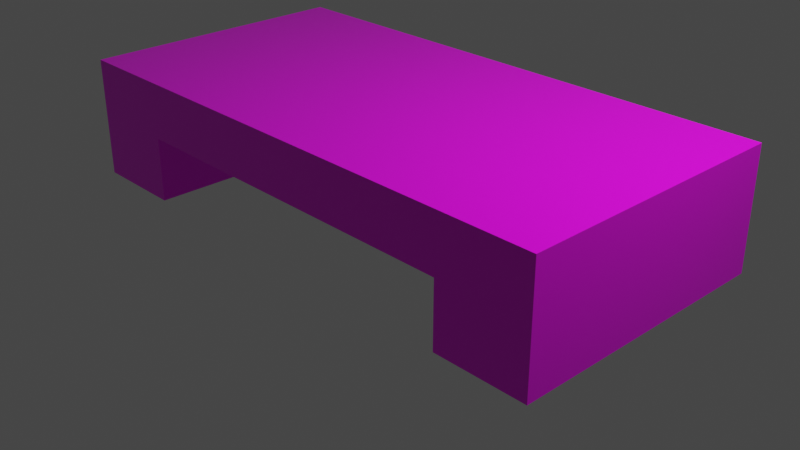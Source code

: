 # Source: table1.blend  (saved by Blender 2.82.7; exported with 4.5.12 LTS)
import bpy
from mathutils import Matrix  # noqa: F401  (used for matrix-valued properties, if any)

bpy.ops.wm.read_factory_settings(use_empty=True)
scene = bpy.context.scene
scene.name = 'Scene'

# ---- collections
col_collection = bpy.data.collections.new('Collection'); scene.collection.children.link(col_collection)

# ---- images (referenced by path relative to the original .blend; pixels are not part of the script)
import os
ASSET_DIR = os.environ.get("B2B_ASSET_DIR", "")  # directory of the original .blend (textures are referenced by path, not embedded)
HERE = os.path.dirname(os.path.abspath(__file__))  # packed textures are extracted next to this script under _unpacked/

def load_image(name, relpath, width, height, colorspace="sRGB"):
    """Load a texture the original file referenced (path relative to the .blend, or extracted next to this script)."""
    p = next((c for c in (os.path.join(HERE, relpath), os.path.join(ASSET_DIR, relpath)) if relpath and os.path.exists(c)), "")
    if p:
        img = bpy.data.images.load(p, check_existing=True)
        img.name = name
    else:  # same state as the original file: an image datablock whose file is absent (Cycles renders it pink)
        img = bpy.data.images.new(name, width, height)
        img.source = "FILE"
        img.filepath = "//" + (relpath or name)
    img.colorspace_settings.name = colorspace
    return img
img_wood_texture_jpg_001 = load_image('wood_texture.jpg.001', 'wood_texture.jpg', 1024, 1024, 'sRGB')

# ---- materials (node trees are filled in below, after node groups)
mat_top = bpy.data.materials.new('top')
mat_top.alpha_threshold = 0.0
mat_top.use_transparent_shadow = False
mat_top.line_color = (0.0, 0.0, 0.0, 1.0)
mat_leg = bpy.data.materials.new('leg')
mat_leg.use_transparent_shadow = False

# ---- material node trees
mat_top.use_nodes = True; mat_top.node_tree.nodes.clear()
_N = mat_top.node_tree.nodes; _L = mat_top.node_tree.links
n0 = _N.new('ShaderNodeBsdfPrincipled'); n0.name = 'Principled BSDF'; n0.location = (10, 300)
n0.distribution = 'GGX'
n0.subsurface_method = 'BURLEY'
n0.inputs[2].default_value = 0.2
n0.inputs[3].default_value = 1.45
n0.inputs[27].default_value = (0.0, 0.0, 0.0, 1.0)
n0.inputs[28].default_value = 1.0
n1 = _N.new('ShaderNodeOutputMaterial'); n1.name = 'Material Output'; n1.location = (637, 266)
n2 = _N.new('ShaderNodeTexImage'); n2.name = 'Image Texture'; n2.location = (-280, 280)
n2.image = img_wood_texture_jpg_001
_L.new(n0.outputs[0], n1.inputs[0])
_L.new(n2.outputs[0], n0.inputs[0])
n1.is_active_output = True
mat_leg.use_nodes = True; mat_leg.node_tree.nodes.clear()
_N = mat_leg.node_tree.nodes; _L = mat_leg.node_tree.links
n0 = _N.new('ShaderNodeOutputMaterial'); n0.name = 'Material Output'; n0.location = (300, 300)
n1 = _N.new('ShaderNodeBsdfPrincipled'); n1.name = 'Principled BSDF'; n1.location = (10, 300)
n1.distribution = 'GGX'
n1.subsurface_method = 'BURLEY'
n1.inputs[3].default_value = 1.45
n1.inputs[27].default_value = (0.0, 0.0, 0.0, 1.0)
n1.inputs[28].default_value = 1.0
n2 = _N.new('ShaderNodeTexImage'); n2.name = 'Image Texture'; n2.location = (-280, 280)
_L.new(n1.outputs[0], n0.inputs[0])
_L.new(n2.outputs[0], n1.inputs[0])
n0.is_active_output = True

# ---- world
world_world = bpy.data.worlds.new('World'); scene.world = world_world
world_world.use_nodes = True; world_world.node_tree.nodes.clear()
_N = world_world.node_tree.nodes; _L = world_world.node_tree.links
n0 = _N.new('ShaderNodeOutputWorld'); n0.name = 'World Output'; n0.location = (300, 300)
n1 = _N.new('ShaderNodeBackground'); n1.name = 'Background'; n1.location = (10, 300)
n1.inputs[0].default_value = (0.05088, 0.05088, 0.05088, 1.0)
_L.new(n1.outputs[0], n0.inputs[0])
n0.is_active_output = True
world_world.color = (0.05088, 0.05088, 0.05088)
world_world.use_sun_shadow = False
world_world.sun_shadow_jitter_overblur = 0.0

# ---- cameras
cam_camera = bpy.data.cameras.new('Camera')
cam_camera.clip_end = 100.0
cam_camera.ortho_scale = 7.314

# ---- lights
light_light = bpy.data.lights.new('Light', 'POINT')
light_light.transmission_factor = 0.0
light_light.energy = 1000.0
light_light.shadow_soft_size = 0.1
light_light.shadow_maximum_resolution = 0.006
light_light.use_absolute_resolution = True

# ---- meshes
me_cube = bpy.data.meshes.new('Cube')
me_cube.from_pydata([(1.0, 1.0, 1.0), (1.0, 1.0, -1.0), (1.0, -1.0, 1.0), (1.0, -1.0, -1.0), (-1.0, 1.0, 1.0), (-1.0, 1.0, -1.0), (-1.0, -1.0, 1.0), (-1.0, -1.0, -1.0), (-0.6636, 1.0, -1.0), (-0.6636, -1.0, 1.0), (-0.6636, -1.0, -1.0), (-0.6636, 1.0, 1.0), (0.6636, -1.0, -1.0), (0.6636, 1.0, 1.0), (0.6636, 1.0, -1.0), (0.6636, -1.0, 1.0), (-1.0, 1.0, -3.314), (-1.0, -1.0, -3.314), (-0.6636, 1.0, -3.314), (0.6636, -1.0, -3.314), (1.0, -1.0, -3.314), (1.0, 1.0, -3.314), (-0.6636, -1.0, -3.314), (0.6636, 1.0, -3.314)], [], [(11, 4, 6, 9), (10, 9, 6, 7), (7, 6, 4, 5), (8, 10, 22, 18), (1, 0, 2, 3), (14, 13, 0, 1), (5, 4, 11, 8), (3, 12, 19, 20), (12, 15, 9, 10), (13, 11, 9, 15), (0, 13, 15, 2), (3, 2, 15, 12), (8, 11, 13, 14), (8, 14, 12, 10), (23, 21, 20, 19), (16, 18, 22, 17), (14, 1, 21, 23), (7, 5, 16, 17), (1, 3, 20, 21), (12, 14, 23, 19), (10, 7, 17, 22), (5, 8, 18, 16)])
_uv = me_cube.uv_layers.new(name='UVMap')
_uv.uv.foreach_set('vector', [0.833, 0.5, 0.875, 0.5, 0.875, 0.75, 0.833, 0.75, 0.375, 0.958, 0.625, 0.958, 0.625, 1.0, 0.375, 1.0, 0.375, 0.0, 0.625, 0.0, 0.625, 0.25, 0.375, 0.25, 0.167, 0.5, 0.167, 0.75, 0.167, 0.75, 0.167, 0.5, 0.375, 0.5, 0.625, 0.5, 0.625, 0.75, 0.375, 0.75, 0.375, 0.458, 0.625, 0.458, 0.625, 0.5, 0.375, 0.5, 0.375, 0.25, 0.625, 0.25, 0.625, 0.292, 0.375, 0.292, 0.375, 0.75, 0.375, 0.792, 0.375, 0.792, 0.375, 0.75, 0.375, 0.792, 0.625, 0.792, 0.625, 0.958, 0.375, 0.958, 0.667, 0.5, 0.833, 0.5, 0.833, 0.75, 0.667, 0.75, 0.625, 0.5, 0.667, 0.5, 0.667, 0.75, 0.625, 0.75, 0.375, 0.75, 0.625, 0.75, 0.625, 0.792, 0.375, 0.792, 0.375, 0.292, 0.625, 0.292, 0.625, 0.458, 0.375, 0.458, 0.167, 0.5, 0.333, 0.5, 0.333, 0.75, 0.167, 0.75, 0.333, 0.5, 0.375, 0.5, 0.375, 0.75, 0.333, 0.75, 0.125, 0.5, 0.167, 0.5, 0.167, 0.75, 0.125, 0.75, 0.375, 0.458, 0.375, 0.5, 0.375, 0.5, 0.375, 0.458, 0.375, 0.0, 0.375, 0.25, 0.375, 0.25, 0.375, 0.0, 0.375, 0.5, 0.375, 0.75, 0.375, 0.75, 0.375, 0.5, 0.333, 0.75, 0.333, 0.5, 0.333, 0.5, 0.333, 0.75, 0.375, 0.958, 0.375, 1.0, 0.375, 1.0, 0.375, 0.958, 0.375, 0.25, 0.375, 0.292, 0.375, 0.292, 0.375, 0.25])
me_cube.materials.append(mat_top)
me_cube.materials.append(mat_leg)
me_cube.use_remesh_preserve_volume = False
me_cube.use_remesh_preserve_attributes = False
me_cube.use_mirror_vertex_groups = False
me_cube.update()

# ---- objects
ob_cube = bpy.data.objects.new('Cube', me_cube)
ob_light = bpy.data.objects.new('Light', light_light)
ob_camera = bpy.data.objects.new('Camera', cam_camera)

# ---- transforms, parenting, visibility, modifiers, constraints
ob_cube.location = (0.0, 0.0, 1.0)
ob_cube.scale = (3.0, 1.5, 0.3)
ob_cube.lock_rotations_4d = False
ob_cube.empty_display_type = 'ARROWS'
ob_cube.lineart.crease_threshold = 0.0
ob_light.location = (4.076, 1.005, 5.904)
ob_light.rotation_euler = (0.6503, 0.05522, 1.866)
ob_light.lock_rotations_4d = False
ob_light.empty_display_type = 'ARROWS'
ob_light.color = (0.0, 0.0, 0.0, 0.0)
ob_light.lineart.crease_threshold = 0.0
ob_camera.location = (7.359, -6.926, 4.958)
ob_camera.rotation_euler = (1.109, 0.0, 0.8149)
ob_camera.lock_rotations_4d = False
ob_camera.empty_display_type = 'ARROWS'
ob_camera.color = (0.0, 0.0, 0.0, 0.0)
ob_camera.display_type = 'WIRE'
ob_camera.lineart.crease_threshold = 0.0

# ---- collection membership
col_collection.objects.link(ob_cube)
col_collection.objects.link(ob_light)
col_collection.objects.link(ob_camera)

# ---- scene / render settings (as saved in the file)
scene.camera = ob_camera
scene.frame_start = 1; scene.frame_end = 250; scene.frame_set(1)
scene.render.engine = 'BLENDER_EEVEE_NEXT'
scene.cycles.use_denoising = False
scene.cycles.samples = 128
scene.cycles.sampling_pattern = 'TABULATED_SOBOL'
scene.cycles.use_adaptive_sampling = False
scene.cycles.use_light_tree = False
scene.view_settings.view_transform = 'Filmic'
bpy.context.view_layer.update()
